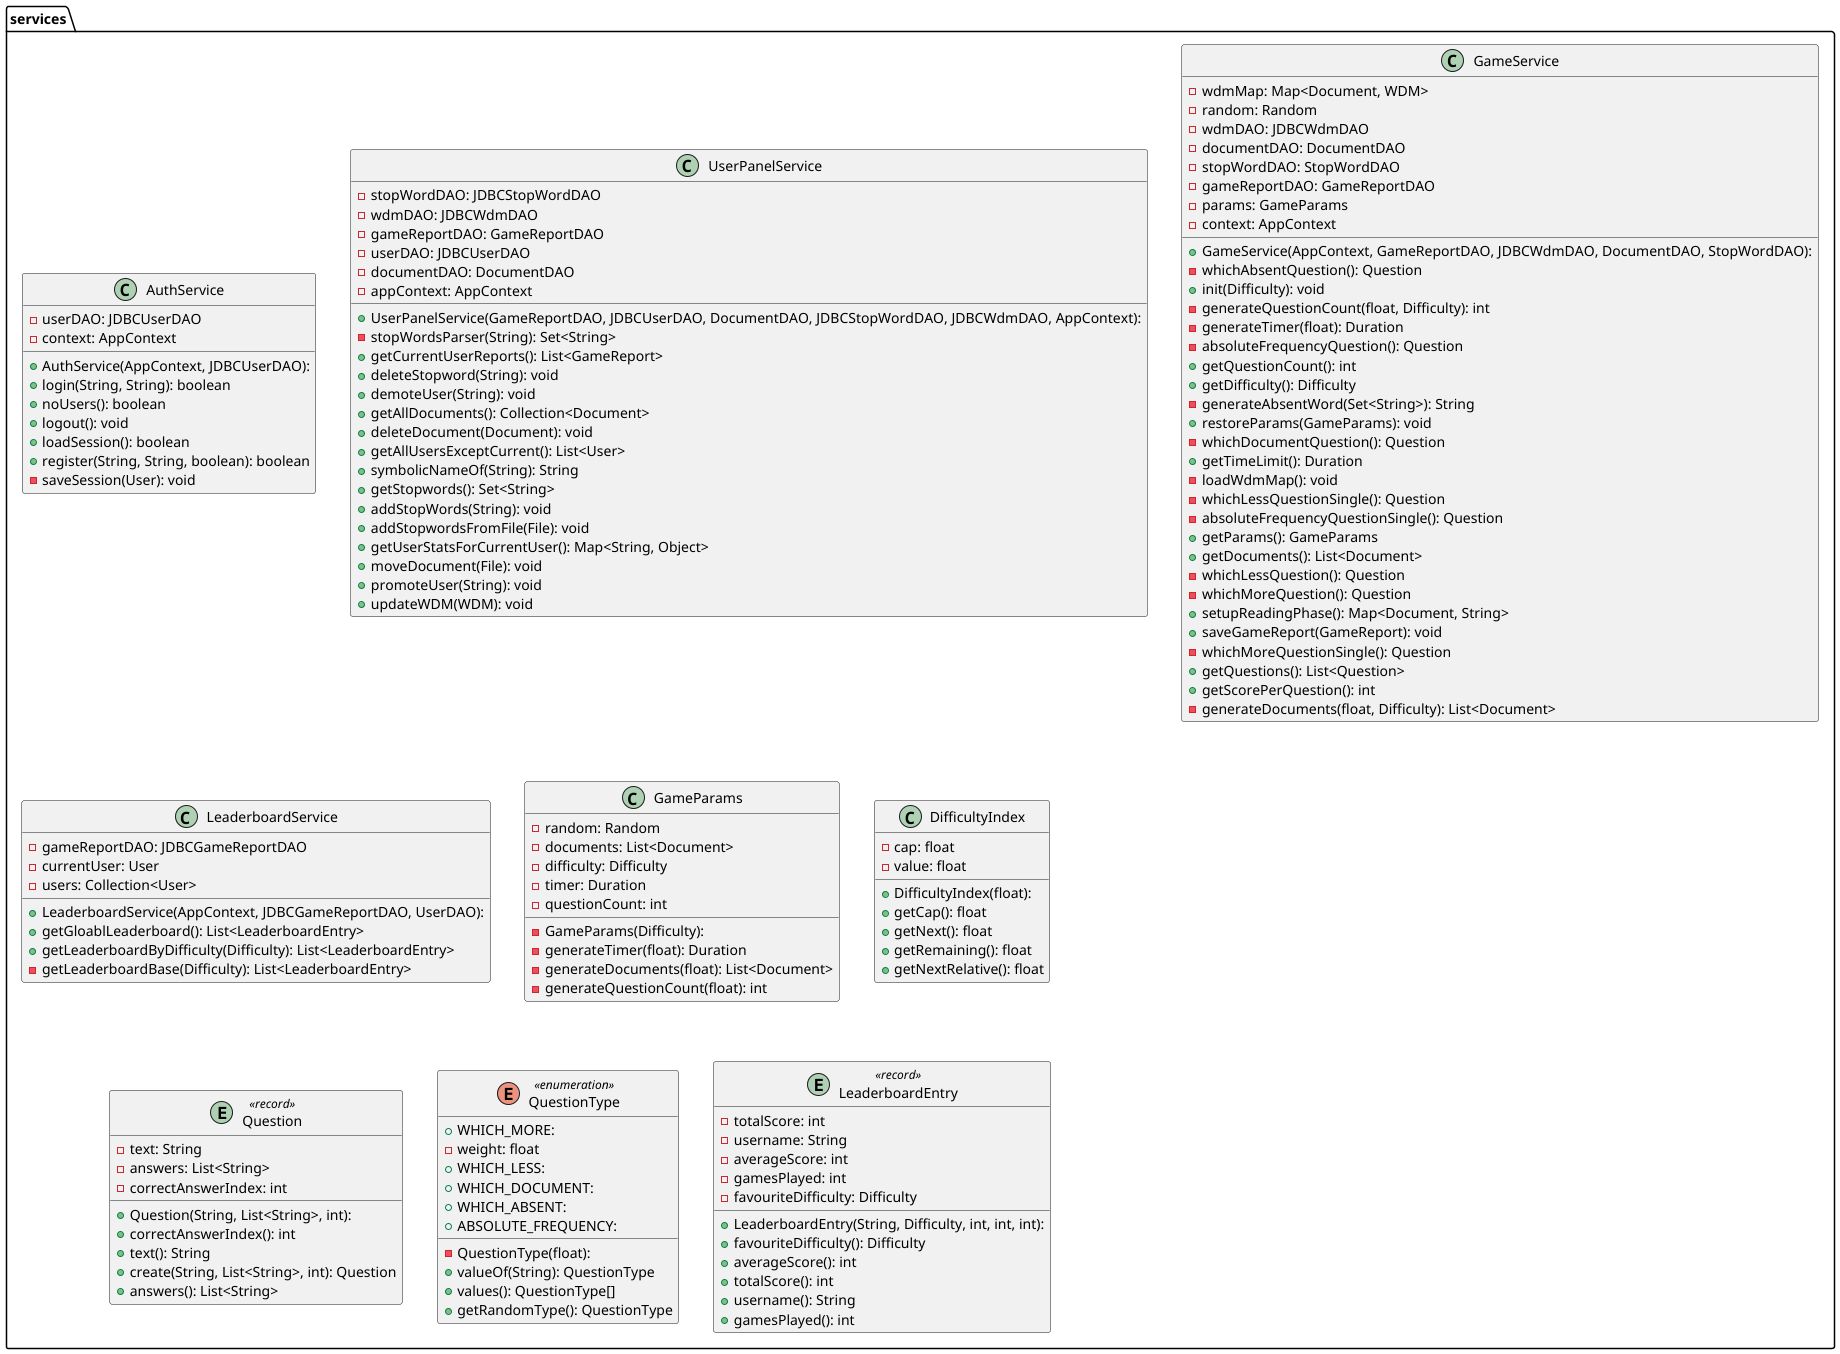

The diagram above was rendered by PlantUML. Its source (embedded in the PNG):
@startuml
package services {
    class AuthService {
    + AuthService(AppContext, JDBCUserDAO):
    - userDAO: JDBCUserDAO
    - context: AppContext
    + login(String, String): boolean
    + noUsers(): boolean
    + logout(): void
    + loadSession(): boolean
    + register(String, String, boolean): boolean
    - saveSession(User): void
    }
class UserPanelService {
  + UserPanelService(GameReportDAO, JDBCUserDAO, DocumentDAO, JDBCStopWordDAO, JDBCWdmDAO, AppContext):
  - stopWordDAO: JDBCStopWordDAO
  - wdmDAO: JDBCWdmDAO
  - gameReportDAO: GameReportDAO
  - userDAO: JDBCUserDAO
  - documentDAO: DocumentDAO
  - appContext: AppContext
  - stopWordsParser(String): Set<String>
  + getCurrentUserReports(): List<GameReport>
  + deleteStopword(String): void
  + demoteUser(String): void
  + getAllDocuments(): Collection<Document>
  + deleteDocument(Document): void
  + getAllUsersExceptCurrent(): List<User>
  + symbolicNameOf(String): String
  + getStopwords(): Set<String>
  + addStopWords(String): void
  + addStopwordsFromFile(File): void
  + getUserStatsForCurrentUser(): Map<String, Object>
  + moveDocument(File): void
  + promoteUser(String): void
  + updateWDM(WDM): void
}
class GameService {
  + GameService(AppContext, GameReportDAO, JDBCWdmDAO, DocumentDAO, StopWordDAO):
  - wdmMap: Map<Document, WDM>
  - random: Random
  - wdmDAO: JDBCWdmDAO
  - documentDAO: DocumentDAO
  - stopWordDAO: StopWordDAO
  - gameReportDAO: GameReportDAO
  - params: GameParams
  - context: AppContext
  - whichAbsentQuestion(): Question
  + init(Difficulty): void
  - generateQuestionCount(float, Difficulty): int
  - generateTimer(float): Duration
  - absoluteFrequencyQuestion(): Question
  + getQuestionCount(): int
  + getDifficulty(): Difficulty
  - generateAbsentWord(Set<String>): String
  + restoreParams(GameParams): void
  - whichDocumentQuestion(): Question
  + getTimeLimit(): Duration
  - loadWdmMap(): void
  - whichLessQuestionSingle(): Question
  - absoluteFrequencyQuestionSingle(): Question
  + getParams(): GameParams
  + getDocuments(): List<Document>
  - whichLessQuestion(): Question
  - whichMoreQuestion(): Question
  + setupReadingPhase(): Map<Document, String>
  + saveGameReport(GameReport): void
  - whichMoreQuestionSingle(): Question
  + getQuestions(): List<Question>
  + getScorePerQuestion(): int
  - generateDocuments(float, Difficulty): List<Document>
}
    class LeaderboardService {
    + LeaderboardService(AppContext, JDBCGameReportDAO, UserDAO):
    - gameReportDAO: JDBCGameReportDAO
    - currentUser: User
    - users: Collection<User>
    + getGloablLeaderboard(): List<LeaderboardEntry>
    + getLeaderboardByDifficulty(Difficulty): List<LeaderboardEntry>
    - getLeaderboardBase(Difficulty): List<LeaderboardEntry>
    }
    class GameParams {
    - GameParams(Difficulty):
    - random: Random
    - documents: List<Document>
    - difficulty: Difficulty
    - timer: Duration
    - questionCount: int
    - generateTimer(float): Duration
    - generateDocuments(float): List<Document>
    - generateQuestionCount(float): int
    }
    class DifficultyIndex {
    + DifficultyIndex(float):
    - cap: float
    - value: float
    + getCap(): float
    + getNext(): float
    + getRemaining(): float
    + getNextRelative(): float
    }
    entity Question << record >> {
    + Question(String, List<String>, int):
    - text: String
    - answers: List<String>
    - correctAnswerIndex: int
    + correctAnswerIndex(): int
    + text(): String
    + create(String, List<String>, int): Question
    + answers(): List<String>
    }
    enum QuestionType << enumeration >> {
    - QuestionType(float):
    + WHICH_MORE:
    - weight: float
    + WHICH_LESS:
    + WHICH_DOCUMENT:
    + WHICH_ABSENT:
    + ABSOLUTE_FREQUENCY:
    + valueOf(String): QuestionType
    + values(): QuestionType[]
    + getRandomType(): QuestionType
    }
    entity LeaderboardEntry << record >> {
    + LeaderboardEntry(String, Difficulty, int, int, int):
    - totalScore: int
    - username: String
    - averageScore: int
    - gamesPlayed: int
    - favouriteDifficulty: Difficulty
    + favouriteDifficulty(): Difficulty
    + averageScore(): int
    + totalScore(): int
    + username(): String
    + gamesPlayed(): int
    }
}
@enduml